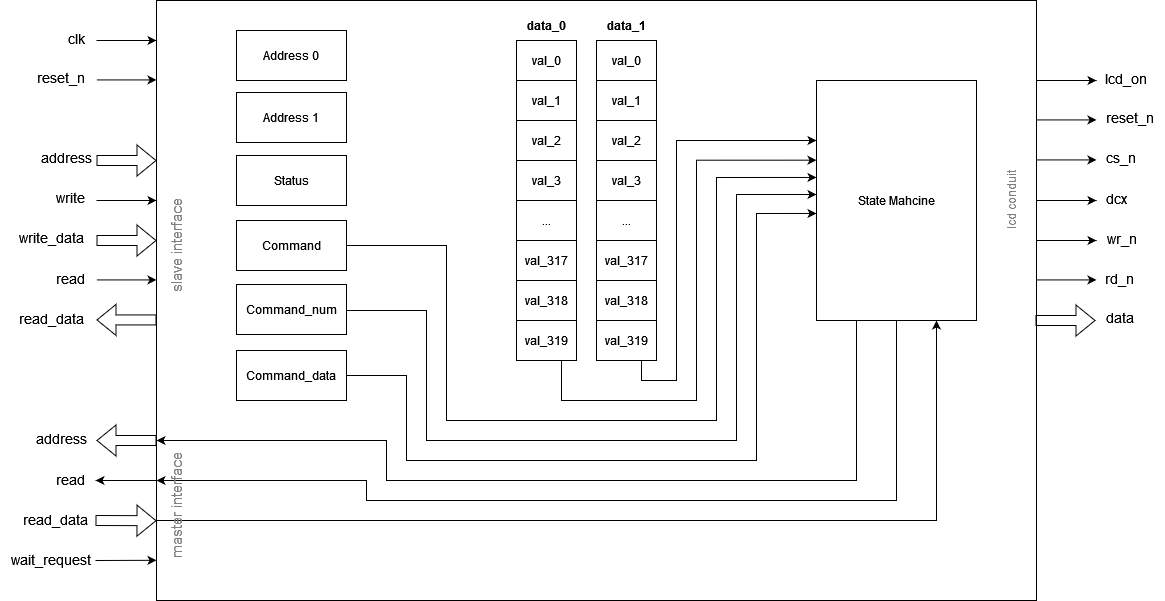

The diagram above was exported from draw.io. Its source (the exported page's mxGraphModel, read from the mxfile embedded in the PNG):
<mxGraphModel dx="1687" dy="878" grid="1" gridSize="10" guides="1" tooltips="1" connect="1" arrows="1" fold="1" page="1" pageScale="1" pageWidth="1169" pageHeight="827" math="0" shadow="0">
  <root>
    <mxCell id="0" />
    <mxCell id="1" parent="0" />
    <mxCell id="0-QEfqAntMN3VRNhP8pG-30" value="" style="rounded=0;whiteSpace=wrap;html=1;" vertex="1" parent="1">
      <mxGeometry x="160" y="80" width="880" height="600" as="geometry" />
    </mxCell>
    <mxCell id="0-QEfqAntMN3VRNhP8pG-1" value="Address 0" style="rounded=0;whiteSpace=wrap;html=1;" vertex="1" parent="1">
      <mxGeometry x="240" y="110" width="110" height="50" as="geometry" />
    </mxCell>
    <mxCell id="0-QEfqAntMN3VRNhP8pG-2" value="Address 1" style="rounded=0;whiteSpace=wrap;html=1;" vertex="1" parent="1">
      <mxGeometry x="240" y="172" width="110" height="50" as="geometry" />
    </mxCell>
    <mxCell id="0-QEfqAntMN3VRNhP8pG-3" value="Status" style="rounded=0;whiteSpace=wrap;html=1;" vertex="1" parent="1">
      <mxGeometry x="240" y="235" width="110" height="50" as="geometry" />
    </mxCell>
    <mxCell id="0-QEfqAntMN3VRNhP8pG-50" style="edgeStyle=orthogonalEdgeStyle;rounded=0;orthogonalLoop=1;jettySize=auto;html=1;exitX=1;exitY=0.5;exitDx=0;exitDy=0;entryX=0;entryY=0.404;entryDx=0;entryDy=0;entryPerimeter=0;" edge="1" parent="1" source="0-QEfqAntMN3VRNhP8pG-5" target="0-QEfqAntMN3VRNhP8pG-27">
      <mxGeometry relative="1" as="geometry">
        <Array as="points">
          <mxPoint x="450" y="325" />
          <mxPoint x="450" y="500" />
          <mxPoint x="720" y="500" />
          <mxPoint x="720" y="257" />
        </Array>
      </mxGeometry>
    </mxCell>
    <mxCell id="0-QEfqAntMN3VRNhP8pG-5" value="Command" style="rounded=0;whiteSpace=wrap;html=1;" vertex="1" parent="1">
      <mxGeometry x="240" y="300" width="110" height="50" as="geometry" />
    </mxCell>
    <mxCell id="0-QEfqAntMN3VRNhP8pG-51" style="edgeStyle=orthogonalEdgeStyle;rounded=0;orthogonalLoop=1;jettySize=auto;html=1;exitX=1;exitY=0.5;exitDx=0;exitDy=0;entryX=0;entryY=0.475;entryDx=0;entryDy=0;entryPerimeter=0;" edge="1" parent="1" source="0-QEfqAntMN3VRNhP8pG-6" target="0-QEfqAntMN3VRNhP8pG-27">
      <mxGeometry relative="1" as="geometry">
        <Array as="points">
          <mxPoint x="350" y="390" />
          <mxPoint x="430" y="390" />
          <mxPoint x="430" y="520" />
          <mxPoint x="740" y="520" />
          <mxPoint x="740" y="274" />
        </Array>
      </mxGeometry>
    </mxCell>
    <mxCell id="0-QEfqAntMN3VRNhP8pG-6" value="Command_num" style="rounded=0;whiteSpace=wrap;html=1;" vertex="1" parent="1">
      <mxGeometry x="240" y="364" width="110" height="50" as="geometry" />
    </mxCell>
    <mxCell id="0-QEfqAntMN3VRNhP8pG-52" style="edgeStyle=orthogonalEdgeStyle;rounded=0;orthogonalLoop=1;jettySize=auto;html=1;exitX=1;exitY=0.5;exitDx=0;exitDy=0;entryX=0;entryY=0.554;entryDx=0;entryDy=0;entryPerimeter=0;" edge="1" parent="1" source="0-QEfqAntMN3VRNhP8pG-7" target="0-QEfqAntMN3VRNhP8pG-27">
      <mxGeometry relative="1" as="geometry">
        <Array as="points">
          <mxPoint x="410" y="455" />
          <mxPoint x="410" y="540" />
          <mxPoint x="760" y="540" />
          <mxPoint x="760" y="293" />
        </Array>
      </mxGeometry>
    </mxCell>
    <mxCell id="0-QEfqAntMN3VRNhP8pG-7" value="Command_data" style="rounded=0;whiteSpace=wrap;html=1;" vertex="1" parent="1">
      <mxGeometry x="240" y="430" width="110" height="50" as="geometry" />
    </mxCell>
    <mxCell id="0-QEfqAntMN3VRNhP8pG-8" value="val_0" style="rounded=0;whiteSpace=wrap;html=1;" vertex="1" parent="1">
      <mxGeometry x="520" y="120" width="60" height="40" as="geometry" />
    </mxCell>
    <mxCell id="0-QEfqAntMN3VRNhP8pG-9" value="val_1" style="rounded=0;whiteSpace=wrap;html=1;" vertex="1" parent="1">
      <mxGeometry x="520" y="160" width="60" height="40" as="geometry" />
    </mxCell>
    <mxCell id="0-QEfqAntMN3VRNhP8pG-11" value="val_2" style="rounded=0;whiteSpace=wrap;html=1;" vertex="1" parent="1">
      <mxGeometry x="520" y="200" width="60" height="40" as="geometry" />
    </mxCell>
    <mxCell id="0-QEfqAntMN3VRNhP8pG-12" value="val_3" style="rounded=0;whiteSpace=wrap;html=1;" vertex="1" parent="1">
      <mxGeometry x="520" y="240" width="60" height="40" as="geometry" />
    </mxCell>
    <mxCell id="0-QEfqAntMN3VRNhP8pG-13" value="..." style="rounded=0;whiteSpace=wrap;html=1;" vertex="1" parent="1">
      <mxGeometry x="520" y="280" width="60" height="40" as="geometry" />
    </mxCell>
    <mxCell id="0-QEfqAntMN3VRNhP8pG-14" value="val_317" style="rounded=0;whiteSpace=wrap;html=1;" vertex="1" parent="1">
      <mxGeometry x="520" y="320" width="60" height="40" as="geometry" />
    </mxCell>
    <mxCell id="0-QEfqAntMN3VRNhP8pG-15" value="val_318" style="rounded=0;whiteSpace=wrap;html=1;" vertex="1" parent="1">
      <mxGeometry x="520" y="360" width="60" height="40" as="geometry" />
    </mxCell>
    <mxCell id="0-QEfqAntMN3VRNhP8pG-29" style="edgeStyle=orthogonalEdgeStyle;rounded=0;orthogonalLoop=1;jettySize=auto;html=1;exitX=0.75;exitY=1;exitDx=0;exitDy=0;entryX=0;entryY=0.332;entryDx=0;entryDy=0;entryPerimeter=0;" edge="1" parent="1" source="0-QEfqAntMN3VRNhP8pG-16" target="0-QEfqAntMN3VRNhP8pG-27">
      <mxGeometry relative="1" as="geometry">
        <Array as="points">
          <mxPoint x="565" y="480" />
          <mxPoint x="700" y="480" />
          <mxPoint x="700" y="240" />
        </Array>
      </mxGeometry>
    </mxCell>
    <mxCell id="0-QEfqAntMN3VRNhP8pG-16" value="val_319" style="rounded=0;whiteSpace=wrap;html=1;" vertex="1" parent="1">
      <mxGeometry x="520" y="400" width="60" height="40" as="geometry" />
    </mxCell>
    <mxCell id="0-QEfqAntMN3VRNhP8pG-17" value="val_0" style="rounded=0;whiteSpace=wrap;html=1;" vertex="1" parent="1">
      <mxGeometry x="600" y="120" width="60" height="40" as="geometry" />
    </mxCell>
    <mxCell id="0-QEfqAntMN3VRNhP8pG-18" value="val_1" style="rounded=0;whiteSpace=wrap;html=1;" vertex="1" parent="1">
      <mxGeometry x="600" y="160" width="60" height="40" as="geometry" />
    </mxCell>
    <mxCell id="0-QEfqAntMN3VRNhP8pG-19" value="val_2" style="rounded=0;whiteSpace=wrap;html=1;" vertex="1" parent="1">
      <mxGeometry x="600" y="200" width="60" height="40" as="geometry" />
    </mxCell>
    <mxCell id="0-QEfqAntMN3VRNhP8pG-20" value="val_3" style="rounded=0;whiteSpace=wrap;html=1;" vertex="1" parent="1">
      <mxGeometry x="600" y="240" width="60" height="40" as="geometry" />
    </mxCell>
    <mxCell id="0-QEfqAntMN3VRNhP8pG-21" value="..." style="rounded=0;whiteSpace=wrap;html=1;" vertex="1" parent="1">
      <mxGeometry x="600" y="280" width="60" height="40" as="geometry" />
    </mxCell>
    <mxCell id="0-QEfqAntMN3VRNhP8pG-22" value="val_317" style="rounded=0;whiteSpace=wrap;html=1;" vertex="1" parent="1">
      <mxGeometry x="600" y="320" width="60" height="40" as="geometry" />
    </mxCell>
    <mxCell id="0-QEfqAntMN3VRNhP8pG-23" value="val_318" style="rounded=0;whiteSpace=wrap;html=1;" vertex="1" parent="1">
      <mxGeometry x="600" y="360" width="60" height="40" as="geometry" />
    </mxCell>
    <mxCell id="0-QEfqAntMN3VRNhP8pG-28" style="edgeStyle=orthogonalEdgeStyle;rounded=0;orthogonalLoop=1;jettySize=auto;html=1;exitX=0.75;exitY=1;exitDx=0;exitDy=0;entryX=0;entryY=0.25;entryDx=0;entryDy=0;" edge="1" parent="1" source="0-QEfqAntMN3VRNhP8pG-24" target="0-QEfqAntMN3VRNhP8pG-27">
      <mxGeometry relative="1" as="geometry">
        <Array as="points">
          <mxPoint x="645" y="460" />
          <mxPoint x="680" y="460" />
          <mxPoint x="680" y="220" />
        </Array>
      </mxGeometry>
    </mxCell>
    <mxCell id="0-QEfqAntMN3VRNhP8pG-24" value="val_319" style="rounded=0;whiteSpace=wrap;html=1;" vertex="1" parent="1">
      <mxGeometry x="600" y="400" width="60" height="40" as="geometry" />
    </mxCell>
    <mxCell id="0-QEfqAntMN3VRNhP8pG-25" value="&lt;b&gt;data_0&lt;/b&gt;" style="text;html=1;align=center;verticalAlign=middle;resizable=0;points=[];autosize=1;strokeColor=none;fillColor=none;" vertex="1" parent="1">
      <mxGeometry x="520" y="90" width="60" height="30" as="geometry" />
    </mxCell>
    <mxCell id="0-QEfqAntMN3VRNhP8pG-26" value="&lt;b&gt;data_1&lt;/b&gt;" style="text;html=1;align=center;verticalAlign=middle;resizable=0;points=[];autosize=1;strokeColor=none;fillColor=none;" vertex="1" parent="1">
      <mxGeometry x="600" y="90" width="60" height="30" as="geometry" />
    </mxCell>
    <mxCell id="0-QEfqAntMN3VRNhP8pG-76" style="edgeStyle=orthogonalEdgeStyle;rounded=0;orthogonalLoop=1;jettySize=auto;html=1;exitX=0.25;exitY=1;exitDx=0;exitDy=0;" edge="1" parent="1" source="0-QEfqAntMN3VRNhP8pG-27">
      <mxGeometry relative="1" as="geometry">
        <mxPoint x="160" y="520" as="targetPoint" />
        <Array as="points">
          <mxPoint x="860" y="560" />
          <mxPoint x="390" y="560" />
          <mxPoint x="390" y="520" />
        </Array>
      </mxGeometry>
    </mxCell>
    <mxCell id="0-QEfqAntMN3VRNhP8pG-77" style="edgeStyle=orthogonalEdgeStyle;rounded=0;orthogonalLoop=1;jettySize=auto;html=1;exitX=0.5;exitY=1;exitDx=0;exitDy=0;endSize=6;" edge="1" parent="1" source="0-QEfqAntMN3VRNhP8pG-27">
      <mxGeometry relative="1" as="geometry">
        <mxPoint x="160" y="560" as="targetPoint" />
        <Array as="points">
          <mxPoint x="900" y="580" />
          <mxPoint x="370" y="580" />
          <mxPoint x="370" y="560" />
        </Array>
      </mxGeometry>
    </mxCell>
    <mxCell id="0-QEfqAntMN3VRNhP8pG-78" style="edgeStyle=orthogonalEdgeStyle;rounded=0;orthogonalLoop=1;jettySize=auto;html=1;exitX=0.75;exitY=1;exitDx=0;exitDy=0;startArrow=classic;startFill=1;endArrow=none;endFill=0;" edge="1" parent="1" source="0-QEfqAntMN3VRNhP8pG-27">
      <mxGeometry relative="1" as="geometry">
        <mxPoint x="160" y="600" as="targetPoint" />
        <Array as="points">
          <mxPoint x="940" y="600" />
        </Array>
      </mxGeometry>
    </mxCell>
    <mxCell id="0-QEfqAntMN3VRNhP8pG-27" value="State Mahcine" style="rounded=0;whiteSpace=wrap;html=1;" vertex="1" parent="1">
      <mxGeometry x="820" y="160" width="160" height="240" as="geometry" />
    </mxCell>
    <mxCell id="0-QEfqAntMN3VRNhP8pG-31" value="" style="endArrow=classic;html=1;rounded=0;" edge="1" parent="1">
      <mxGeometry width="50" height="50" relative="1" as="geometry">
        <mxPoint x="100" y="120" as="sourcePoint" />
        <mxPoint x="160" y="120" as="targetPoint" />
      </mxGeometry>
    </mxCell>
    <mxCell id="0-QEfqAntMN3VRNhP8pG-32" value="clk" style="text;html=1;align=center;verticalAlign=middle;resizable=0;points=[];autosize=1;strokeColor=none;fillColor=none;fontSize=14;" vertex="1" parent="1">
      <mxGeometry x="60" y="103" width="40" height="30" as="geometry" />
    </mxCell>
    <mxCell id="0-QEfqAntMN3VRNhP8pG-34" value="" style="endArrow=classic;html=1;rounded=0;" edge="1" parent="1">
      <mxGeometry width="50" height="50" relative="1" as="geometry">
        <mxPoint x="100" y="159.43" as="sourcePoint" />
        <mxPoint x="160" y="159.43" as="targetPoint" />
      </mxGeometry>
    </mxCell>
    <mxCell id="0-QEfqAntMN3VRNhP8pG-35" value="" style="endArrow=classic;html=1;rounded=0;" edge="1" parent="1">
      <mxGeometry width="50" height="50" relative="1" as="geometry">
        <mxPoint x="100" y="359.43000000000006" as="sourcePoint" />
        <mxPoint x="160" y="359.43000000000006" as="targetPoint" />
      </mxGeometry>
    </mxCell>
    <mxCell id="0-QEfqAntMN3VRNhP8pG-36" value="" style="shape=flexArrow;endArrow=classic;html=1;rounded=0;" edge="1" parent="1">
      <mxGeometry width="50" height="50" relative="1" as="geometry">
        <mxPoint x="100" y="240" as="sourcePoint" />
        <mxPoint x="160" y="240" as="targetPoint" />
      </mxGeometry>
    </mxCell>
    <mxCell id="0-QEfqAntMN3VRNhP8pG-37" value="" style="shape=flexArrow;endArrow=classic;html=1;rounded=0;" edge="1" parent="1">
      <mxGeometry width="50" height="50" relative="1" as="geometry">
        <mxPoint x="100" y="320" as="sourcePoint" />
        <mxPoint x="160" y="320" as="targetPoint" />
      </mxGeometry>
    </mxCell>
    <mxCell id="0-QEfqAntMN3VRNhP8pG-38" value="" style="shape=flexArrow;endArrow=classic;html=1;rounded=0;" edge="1" parent="1">
      <mxGeometry width="50" height="50" relative="1" as="geometry">
        <mxPoint x="160" y="399.43" as="sourcePoint" />
        <mxPoint x="100" y="399.43" as="targetPoint" />
      </mxGeometry>
    </mxCell>
    <mxCell id="0-QEfqAntMN3VRNhP8pG-39" value="" style="endArrow=classic;html=1;rounded=0;" edge="1" parent="1">
      <mxGeometry width="50" height="50" relative="1" as="geometry">
        <mxPoint x="100" y="280" as="sourcePoint" />
        <mxPoint x="160" y="280" as="targetPoint" />
      </mxGeometry>
    </mxCell>
    <mxCell id="0-QEfqAntMN3VRNhP8pG-42" value="&lt;div style=&quot;font-size: 14px;&quot;&gt;address&lt;/div&gt;" style="text;strokeColor=none;align=center;fillColor=none;html=1;verticalAlign=middle;whiteSpace=wrap;rounded=0;fontSize=14;" vertex="1" parent="1">
      <mxGeometry x="40" y="222" width="60" height="30" as="geometry" />
    </mxCell>
    <mxCell id="0-QEfqAntMN3VRNhP8pG-43" value="write_data" style="text;html=1;align=center;verticalAlign=middle;resizable=0;points=[];autosize=1;strokeColor=none;fillColor=none;fontSize=14;" vertex="1" parent="1">
      <mxGeometry x="10" y="302" width="90" height="30" as="geometry" />
    </mxCell>
    <mxCell id="0-QEfqAntMN3VRNhP8pG-44" value="write" style="text;html=1;align=center;verticalAlign=middle;resizable=0;points=[];autosize=1;strokeColor=none;fillColor=none;fontSize=14;" vertex="1" parent="1">
      <mxGeometry x="49" y="262" width="50" height="30" as="geometry" />
    </mxCell>
    <mxCell id="0-QEfqAntMN3VRNhP8pG-45" value="read" style="text;html=1;align=center;verticalAlign=middle;resizable=0;points=[];autosize=1;strokeColor=none;fillColor=none;fontSize=14;" vertex="1" parent="1">
      <mxGeometry x="49" y="343" width="50" height="30" as="geometry" />
    </mxCell>
    <mxCell id="0-QEfqAntMN3VRNhP8pG-46" value="read_data" style="text;html=1;align=center;verticalAlign=middle;resizable=0;points=[];autosize=1;strokeColor=none;fillColor=none;fontSize=14;" vertex="1" parent="1">
      <mxGeometry x="10" y="383" width="90" height="30" as="geometry" />
    </mxCell>
    <mxCell id="0-QEfqAntMN3VRNhP8pG-47" value="&lt;font style=&quot;font-size: 15px;&quot; color=&quot;#808080&quot;&gt;slave interface&lt;/font&gt;" style="text;html=1;align=center;verticalAlign=middle;resizable=0;points=[];autosize=1;strokeColor=none;fillColor=none;rotation=-90;" vertex="1" parent="1">
      <mxGeometry x="120" y="310" width="120" height="30" as="geometry" />
    </mxCell>
    <mxCell id="0-QEfqAntMN3VRNhP8pG-48" value="reset_n" style="text;html=1;align=center;verticalAlign=middle;resizable=0;points=[];autosize=1;strokeColor=none;fillColor=none;fontSize=14;" vertex="1" parent="1">
      <mxGeometry x="29" y="142" width="70" height="30" as="geometry" />
    </mxCell>
    <mxCell id="0-QEfqAntMN3VRNhP8pG-53" value="" style="shape=flexArrow;endArrow=classic;html=1;rounded=0;" edge="1" parent="1">
      <mxGeometry width="50" height="50" relative="1" as="geometry">
        <mxPoint x="160" y="520" as="sourcePoint" />
        <mxPoint x="100" y="520" as="targetPoint" />
      </mxGeometry>
    </mxCell>
    <mxCell id="0-QEfqAntMN3VRNhP8pG-54" value="" style="endArrow=classic;html=1;rounded=0;exitX=0;exitY=0.8;exitDx=0;exitDy=0;exitPerimeter=0;" edge="1" parent="1" source="0-QEfqAntMN3VRNhP8pG-30">
      <mxGeometry width="50" height="50" relative="1" as="geometry">
        <mxPoint x="159" y="560" as="sourcePoint" />
        <mxPoint x="99" y="560" as="targetPoint" />
      </mxGeometry>
    </mxCell>
    <mxCell id="0-QEfqAntMN3VRNhP8pG-55" value="address" style="text;html=1;align=center;verticalAlign=middle;resizable=0;points=[];autosize=1;strokeColor=none;fillColor=none;fontSize=14;" vertex="1" parent="1">
      <mxGeometry x="30" y="503" width="70" height="30" as="geometry" />
    </mxCell>
    <mxCell id="0-QEfqAntMN3VRNhP8pG-56" value="read" style="text;html=1;align=center;verticalAlign=middle;resizable=0;points=[];autosize=1;strokeColor=none;fillColor=none;fontSize=14;" vertex="1" parent="1">
      <mxGeometry x="49" y="544" width="50" height="30" as="geometry" />
    </mxCell>
    <mxCell id="0-QEfqAntMN3VRNhP8pG-57" value="" style="shape=flexArrow;endArrow=classic;html=1;rounded=0;entryX=0;entryY=0.867;entryDx=0;entryDy=0;entryPerimeter=0;" edge="1" parent="1" target="0-QEfqAntMN3VRNhP8pG-30">
      <mxGeometry width="50" height="50" relative="1" as="geometry">
        <mxPoint x="99" y="600" as="sourcePoint" />
        <mxPoint x="159" y="600" as="targetPoint" />
      </mxGeometry>
    </mxCell>
    <mxCell id="0-QEfqAntMN3VRNhP8pG-58" value="" style="endArrow=classic;html=1;rounded=0;entryX=0;entryY=0.933;entryDx=0;entryDy=0;entryPerimeter=0;" edge="1" parent="1" target="0-QEfqAntMN3VRNhP8pG-30">
      <mxGeometry width="50" height="50" relative="1" as="geometry">
        <mxPoint x="99" y="640" as="sourcePoint" />
        <mxPoint x="159" y="640" as="targetPoint" />
      </mxGeometry>
    </mxCell>
    <mxCell id="0-QEfqAntMN3VRNhP8pG-59" value="read_data" style="text;html=1;align=center;verticalAlign=middle;resizable=0;points=[];autosize=1;strokeColor=none;fillColor=none;fontSize=14;" vertex="1" parent="1">
      <mxGeometry x="14" y="584" width="90" height="30" as="geometry" />
    </mxCell>
    <mxCell id="0-QEfqAntMN3VRNhP8pG-60" value="wait_request" style="text;html=1;align=center;verticalAlign=middle;resizable=0;points=[];autosize=1;strokeColor=none;fillColor=none;fontSize=14;" vertex="1" parent="1">
      <mxGeometry x="4" y="624" width="100" height="30" as="geometry" />
    </mxCell>
    <mxCell id="0-QEfqAntMN3VRNhP8pG-61" value="" style="shape=flexArrow;endArrow=classic;html=1;rounded=0;" edge="1" parent="1">
      <mxGeometry width="50" height="50" relative="1" as="geometry">
        <mxPoint x="1039" y="399.99999999999994" as="sourcePoint" />
        <mxPoint x="1099" y="399.99999999999994" as="targetPoint" />
      </mxGeometry>
    </mxCell>
    <mxCell id="0-QEfqAntMN3VRNhP8pG-62" value="" style="endArrow=classic;html=1;rounded=0;" edge="1" parent="1">
      <mxGeometry width="50" height="50" relative="1" as="geometry">
        <mxPoint x="1040" y="160" as="sourcePoint" />
        <mxPoint x="1100" y="160" as="targetPoint" />
      </mxGeometry>
    </mxCell>
    <mxCell id="0-QEfqAntMN3VRNhP8pG-63" value="lcd_on" style="text;html=1;align=center;verticalAlign=middle;resizable=0;points=[];autosize=1;strokeColor=none;fillColor=none;fontSize=14;" vertex="1" parent="1">
      <mxGeometry x="1094" y="143" width="70" height="30" as="geometry" />
    </mxCell>
    <mxCell id="0-QEfqAntMN3VRNhP8pG-64" value="" style="endArrow=classic;html=1;rounded=0;" edge="1" parent="1">
      <mxGeometry width="50" height="50" relative="1" as="geometry">
        <mxPoint x="1040" y="199.43" as="sourcePoint" />
        <mxPoint x="1100" y="199.43" as="targetPoint" />
      </mxGeometry>
    </mxCell>
    <mxCell id="0-QEfqAntMN3VRNhP8pG-65" value="dcx" style="text;html=1;align=center;verticalAlign=middle;resizable=0;points=[];autosize=1;strokeColor=none;fillColor=none;fontSize=14;" vertex="1" parent="1">
      <mxGeometry x="1100" y="263" width="40" height="30" as="geometry" />
    </mxCell>
    <mxCell id="0-QEfqAntMN3VRNhP8pG-66" value="" style="endArrow=classic;html=1;rounded=0;" edge="1" parent="1">
      <mxGeometry width="50" height="50" relative="1" as="geometry">
        <mxPoint x="1040" y="239.43" as="sourcePoint" />
        <mxPoint x="1100" y="239.43" as="targetPoint" />
      </mxGeometry>
    </mxCell>
    <mxCell id="0-QEfqAntMN3VRNhP8pG-67" value="reset_n" style="text;html=1;align=center;verticalAlign=middle;resizable=0;points=[];autosize=1;strokeColor=none;fillColor=none;fontSize=14;" vertex="1" parent="1">
      <mxGeometry x="1098" y="182" width="70" height="30" as="geometry" />
    </mxCell>
    <mxCell id="0-QEfqAntMN3VRNhP8pG-68" value="" style="endArrow=classic;html=1;rounded=0;" edge="1" parent="1">
      <mxGeometry width="50" height="50" relative="1" as="geometry">
        <mxPoint x="1040" y="280" as="sourcePoint" />
        <mxPoint x="1100" y="280" as="targetPoint" />
      </mxGeometry>
    </mxCell>
    <mxCell id="0-QEfqAntMN3VRNhP8pG-69" value="wr_n" style="text;html=1;align=center;verticalAlign=middle;resizable=0;points=[];autosize=1;strokeColor=none;fillColor=none;fontSize=14;" vertex="1" parent="1">
      <mxGeometry x="1100" y="303" width="50" height="30" as="geometry" />
    </mxCell>
    <mxCell id="0-QEfqAntMN3VRNhP8pG-70" value="" style="endArrow=classic;html=1;rounded=0;" edge="1" parent="1">
      <mxGeometry width="50" height="50" relative="1" as="geometry">
        <mxPoint x="1040" y="320" as="sourcePoint" />
        <mxPoint x="1100" y="320" as="targetPoint" />
      </mxGeometry>
    </mxCell>
    <mxCell id="0-QEfqAntMN3VRNhP8pG-71" value="rd_n" style="text;html=1;align=center;verticalAlign=middle;resizable=0;points=[];autosize=1;strokeColor=none;fillColor=none;fontSize=14;" vertex="1" parent="1">
      <mxGeometry x="1098" y="343" width="50" height="30" as="geometry" />
    </mxCell>
    <mxCell id="0-QEfqAntMN3VRNhP8pG-72" value="cs_n" style="text;html=1;align=center;verticalAlign=middle;resizable=0;points=[];autosize=1;strokeColor=none;fillColor=none;fontSize=14;" vertex="1" parent="1">
      <mxGeometry x="1099" y="222" width="50" height="30" as="geometry" />
    </mxCell>
    <mxCell id="0-QEfqAntMN3VRNhP8pG-73" value="" style="endArrow=classic;html=1;rounded=0;" edge="1" parent="1">
      <mxGeometry width="50" height="50" relative="1" as="geometry">
        <mxPoint x="1040" y="359.43" as="sourcePoint" />
        <mxPoint x="1100" y="359.43" as="targetPoint" />
      </mxGeometry>
    </mxCell>
    <mxCell id="0-QEfqAntMN3VRNhP8pG-75" value="data" style="text;html=1;align=center;verticalAlign=middle;resizable=0;points=[];autosize=1;strokeColor=none;fillColor=none;fontSize=14;" vertex="1" parent="1">
      <mxGeometry x="1098" y="382" width="50" height="30" as="geometry" />
    </mxCell>
    <mxCell id="0-QEfqAntMN3VRNhP8pG-79" value="&lt;font style=&quot;font-size: 15px;&quot; color=&quot;#808080&quot;&gt;master interface&lt;/font&gt;" style="text;html=1;align=center;verticalAlign=middle;resizable=0;points=[];autosize=1;strokeColor=none;fillColor=none;rotation=-90;" vertex="1" parent="1">
      <mxGeometry x="115" y="570" width="130" height="30" as="geometry" />
    </mxCell>
    <mxCell id="0-QEfqAntMN3VRNhP8pG-80" value="&lt;font color=&quot;#808080&quot;&gt;lcd conduit&lt;br&gt;&lt;/font&gt;" style="text;html=1;align=center;verticalAlign=middle;resizable=0;points=[];autosize=1;strokeColor=none;fillColor=none;rotation=-90;" vertex="1" parent="1">
      <mxGeometry x="975" y="265" width="80" height="30" as="geometry" />
    </mxCell>
  </root>
</mxGraphModel>